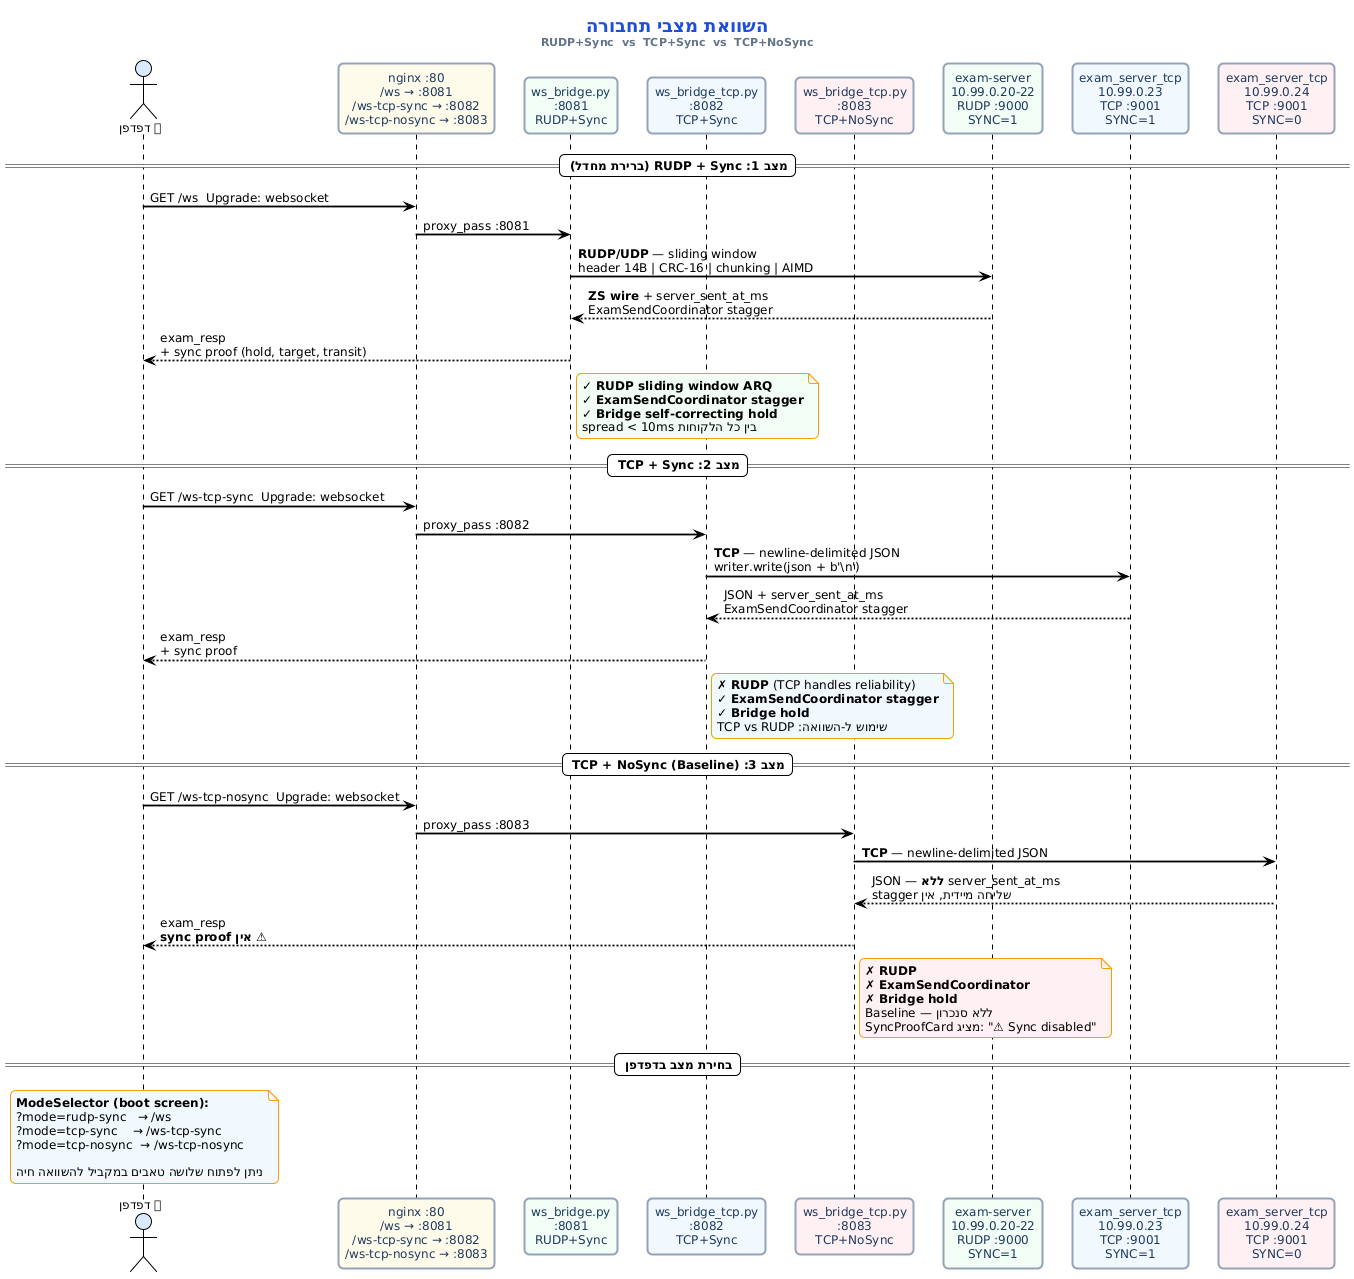

The diagram above was rendered by PlantUML. Its source (embedded in the PNG):
@startuml
!theme plain
skinparam backgroundColor #FFFFFF
skinparam defaultFontName "Segoe UI"
skinparam defaultFontSize 12
skinparam shadowing false
skinparam roundcorner 10
skinparam sequenceArrowThickness 1.8
skinparam participantBackgroundColor #f8fafc
skinparam participantBorderColor #94a3b8
skinparam participantBorderThickness 2
skinparam participantFontColor #1e3a5f
skinparam noteBackgroundColor #fefce8
skinparam noteBorderColor #f59e0b

title <size:18><color:#1d4ed8>**השוואת מצבי תחבורה**</color></size>\n<size:11><color:#64748b>RUDP+Sync  vs  TCP+Sync  vs  TCP+NoSync</color></size>

actor "👤 דפדפן" as browser #dbeafe

participant "nginx :80\n/ws → :8081\n/ws-tcp-sync → :8082\n/ws-tcp-nosync → :8083" as nginx #fffbeb

participant "ws_bridge.py\n:8081\nRUDP+Sync" as br_rudp  #f0fdf4
participant "ws_bridge_tcp.py\n:8082\nTCP+Sync"  as br_tcp_s #f0f9ff
participant "ws_bridge_tcp.py\n:8083\nTCP+NoSync" as br_tcp_n #fff1f2

participant "exam-server\n10.99.0.20-22\nRUDP :9000\nSYNC=1" as srv_rudp  #f0fdf4
participant "exam_server_tcp\n10.99.0.23\nTCP :9001\nSYNC=1"  as srv_tcp_s #f0f9ff
participant "exam_server_tcp\n10.99.0.24\nTCP :9001\nSYNC=0"  as srv_tcp_n #fff1f2

== מצב 1: RUDP + Sync (ברירת מחדל) ==

browser -> nginx    : GET /ws  Upgrade: websocket
nginx   -> br_rudp  : proxy_pass :8081
br_rudp -> srv_rudp : **RUDP/UDP** — sliding window\nheader 14B | CRC-16 | chunking | AIMD
srv_rudp --> br_rudp : **ZS wire** + server_sent_at_ms\nExamSendCoordinator stagger
br_rudp --> browser  : exam_resp\n+ sync proof (hold, target, transit)

note right of br_rudp #f0fdf4
  **✓ RUDP sliding window ARQ**
  **✓ ExamSendCoordinator stagger**
  **✓ Bridge self-correcting hold**
  spread < 10ms בין כל הלקוחות
end note

== מצב 2: TCP + Sync ==

browser -> nginx     : GET /ws-tcp-sync  Upgrade: websocket
nginx   -> br_tcp_s  : proxy_pass :8082
br_tcp_s -> srv_tcp_s : **TCP** — newline-delimited JSON\nwriter.write(json + b'\\n')
srv_tcp_s --> br_tcp_s : JSON + server_sent_at_ms\nExamSendCoordinator stagger
br_tcp_s --> browser  : exam_resp\n+ sync proof

note right of br_tcp_s #f0f9ff
  **✗ RUDP** (TCP handles reliability)
  **✓ ExamSendCoordinator stagger**
  **✓ Bridge hold**
  שימוש ל-השוואה: TCP vs RUDP
end note

== מצב 3: TCP + NoSync (Baseline) ==

browser -> nginx     : GET /ws-tcp-nosync  Upgrade: websocket
nginx   -> br_tcp_n  : proxy_pass :8083
br_tcp_n -> srv_tcp_n : **TCP** — newline-delimited JSON
srv_tcp_n --> br_tcp_n : JSON — **ללא** server_sent_at_ms\nשליחה מיידית, אין stagger
br_tcp_n --> browser  : exam_resp\n**⚠ אין sync proof**

note right of br_tcp_n #fff1f2
  **✗ RUDP**
  **✗ ExamSendCoordinator**
  **✗ Bridge hold**
  Baseline — ללא סנכרון
  SyncProofCard מציג: "⚠ Sync disabled"
end note

== בחירת מצב בדפדפן ==

note over browser #f0f9ff
  **ModeSelector (boot screen):**
  ?mode=rudp-sync   → /ws
  ?mode=tcp-sync    → /ws-tcp-sync
  ?mode=tcp-nosync  → /ws-tcp-nosync

  ניתן לפתוח שלושה טאבים במקביל להשוואה חיה
end note
@enduml